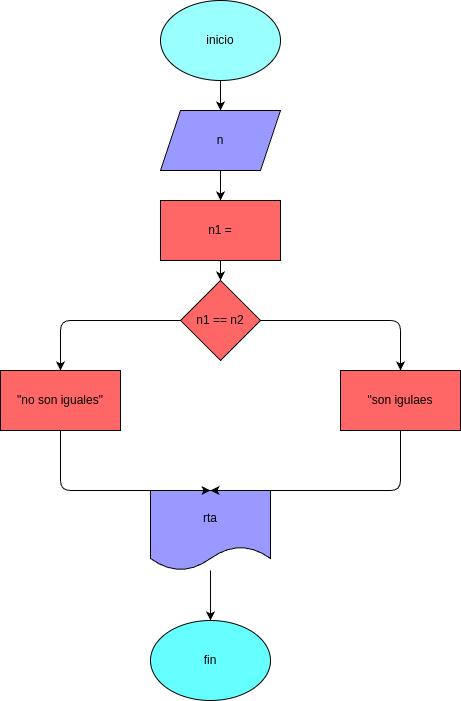

The diagram above was exported from draw.io. Its source (the exported page's mxGraphModel, read from the mxfile embedded in the PNG):
<mxGraphModel dx="583" dy="515" grid="1" gridSize="10" guides="1" tooltips="1" connect="1" arrows="1" fold="1" page="1" pageScale="1" pageWidth="850" pageHeight="1100" math="0" shadow="0">
  <root>
    <mxCell id="0" />
    <mxCell id="1" parent="0" />
    <mxCell id="23" style="edgeStyle=none;html=1;entryX=0.5;entryY=0;entryDx=0;entryDy=0;" edge="1" parent="1" source="2" target="3">
      <mxGeometry relative="1" as="geometry" />
    </mxCell>
    <mxCell id="2" value="inicio" style="ellipse;whiteSpace=wrap;html=1;fillColor=#99FFFF;" vertex="1" parent="1">
      <mxGeometry x="240" y="40" width="120" height="80" as="geometry" />
    </mxCell>
    <mxCell id="24" style="edgeStyle=none;html=1;entryX=0.5;entryY=0;entryDx=0;entryDy=0;" edge="1" parent="1" source="3" target="4">
      <mxGeometry relative="1" as="geometry" />
    </mxCell>
    <mxCell id="3" value="n" style="shape=parallelogram;perimeter=parallelogramPerimeter;whiteSpace=wrap;html=1;fixedSize=1;fillColor=#9999FF;" vertex="1" parent="1">
      <mxGeometry x="240" y="150" width="120" height="60" as="geometry" />
    </mxCell>
    <mxCell id="25" style="edgeStyle=none;html=1;" edge="1" parent="1" source="4" target="5">
      <mxGeometry relative="1" as="geometry" />
    </mxCell>
    <mxCell id="4" value="n1 =" style="rounded=0;whiteSpace=wrap;html=1;fillColor=#FF6666;" vertex="1" parent="1">
      <mxGeometry x="240" y="240" width="120" height="60" as="geometry" />
    </mxCell>
    <mxCell id="16" style="edgeStyle=none;html=1;entryX=0.5;entryY=0;entryDx=0;entryDy=0;" edge="1" parent="1" source="5" target="14">
      <mxGeometry relative="1" as="geometry">
        <Array as="points">
          <mxPoint x="480" y="360" />
        </Array>
      </mxGeometry>
    </mxCell>
    <mxCell id="17" style="edgeStyle=none;html=1;entryX=0.5;entryY=0;entryDx=0;entryDy=0;" edge="1" parent="1" source="5">
      <mxGeometry relative="1" as="geometry">
        <mxPoint x="140" y="410" as="targetPoint" />
        <Array as="points">
          <mxPoint x="140" y="360" />
        </Array>
      </mxGeometry>
    </mxCell>
    <mxCell id="5" value="n1 == n2" style="rhombus;whiteSpace=wrap;html=1;fillColor=#FF6666;" vertex="1" parent="1">
      <mxGeometry x="260" y="320" width="80" height="80" as="geometry" />
    </mxCell>
    <mxCell id="21" style="edgeStyle=none;html=1;entryX=0.5;entryY=0;entryDx=0;entryDy=0;" edge="1" parent="1" source="7" target="10">
      <mxGeometry relative="1" as="geometry" />
    </mxCell>
    <mxCell id="7" value="rta" style="shape=document;whiteSpace=wrap;html=1;boundedLbl=1;fillColor=#9999FF;" vertex="1" parent="1">
      <mxGeometry x="230" y="530" width="120" height="80" as="geometry" />
    </mxCell>
    <mxCell id="10" value="fin" style="ellipse;whiteSpace=wrap;html=1;fillColor=#66FFFF;" vertex="1" parent="1">
      <mxGeometry x="230" y="660" width="120" height="80" as="geometry" />
    </mxCell>
    <mxCell id="19" style="edgeStyle=none;html=1;entryX=0.5;entryY=0;entryDx=0;entryDy=0;" edge="1" parent="1" target="7">
      <mxGeometry relative="1" as="geometry">
        <mxPoint x="140" y="470" as="sourcePoint" />
        <Array as="points">
          <mxPoint x="140" y="530" />
        </Array>
      </mxGeometry>
    </mxCell>
    <mxCell id="18" style="edgeStyle=none;html=1;entryX=0.5;entryY=0;entryDx=0;entryDy=0;" edge="1" parent="1" source="14" target="7">
      <mxGeometry relative="1" as="geometry">
        <Array as="points">
          <mxPoint x="480" y="530" />
        </Array>
      </mxGeometry>
    </mxCell>
    <mxCell id="14" value="&quot;son igulaes" style="rounded=0;whiteSpace=wrap;html=1;fillColor=#FF6666;" vertex="1" parent="1">
      <mxGeometry x="420" y="410" width="120" height="60" as="geometry" />
    </mxCell>
    <mxCell id="22" value="&quot;no son iguales&quot;" style="rounded=0;whiteSpace=wrap;html=1;fillColor=#FF6666;" vertex="1" parent="1">
      <mxGeometry x="80" y="410" width="120" height="60" as="geometry" />
    </mxCell>
  </root>
</mxGraphModel>